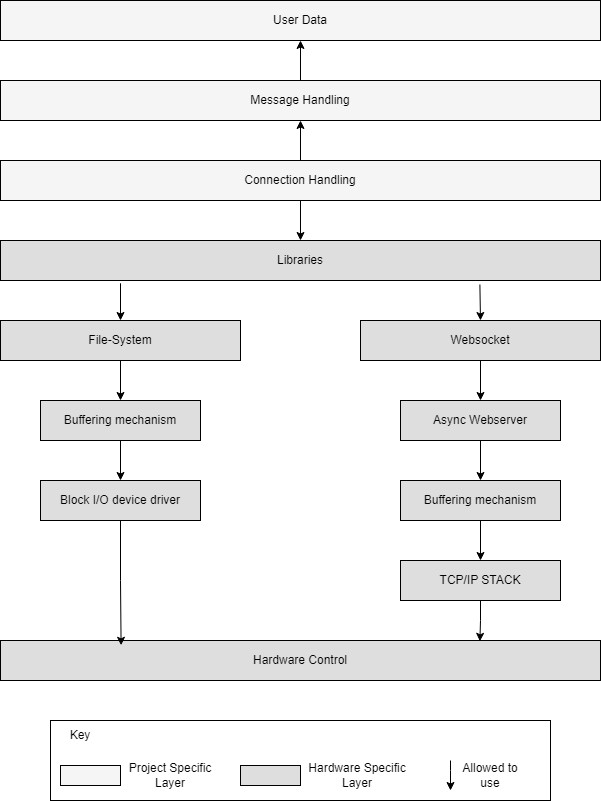

The diagram above was exported from draw.io. Its source (the exported page's mxGraphModel, read from the mxfile embedded in the PNG):
<mxGraphModel dx="2302" dy="1122" grid="1" gridSize="10" guides="1" tooltips="1" connect="1" arrows="1" fold="1" page="1" pageScale="1" pageWidth="827" pageHeight="1169" math="0" shadow="0">
  <root>
    <mxCell id="0" />
    <mxCell id="1" parent="0" />
    <mxCell id="-YtD60hfHTa39ohMz7sw-1" value="User Data" style="rounded=0;whiteSpace=wrap;html=1;fillColor=#F5F5F5;" parent="1" vertex="1">
      <mxGeometry x="40" y="40" width="600" height="40" as="geometry" />
    </mxCell>
    <mxCell id="-YtD60hfHTa39ohMz7sw-30" style="edgeStyle=orthogonalEdgeStyle;rounded=0;orthogonalLoop=1;jettySize=auto;html=1;exitX=0.5;exitY=0;exitDx=0;exitDy=0;entryX=0.5;entryY=1;entryDx=0;entryDy=0;startArrow=none;startFill=0;endArrow=classic;endFill=1;" parent="1" source="-YtD60hfHTa39ohMz7sw-3" target="-YtD60hfHTa39ohMz7sw-1" edge="1">
      <mxGeometry relative="1" as="geometry" />
    </mxCell>
    <mxCell id="-YtD60hfHTa39ohMz7sw-3" value="Message Handling" style="whiteSpace=wrap;html=1;rounded=0;fillColor=#F5F5F5;" parent="1" vertex="1">
      <mxGeometry x="40" y="120" width="600" height="40" as="geometry" />
    </mxCell>
    <mxCell id="-YtD60hfHTa39ohMz7sw-33" style="edgeStyle=orthogonalEdgeStyle;rounded=0;orthogonalLoop=1;jettySize=auto;html=1;exitX=0.5;exitY=0;exitDx=0;exitDy=0;entryX=0.799;entryY=1.1;entryDx=0;entryDy=0;entryPerimeter=0;startArrow=classic;startFill=1;endArrow=none;endFill=0;" parent="1" source="-YtD60hfHTa39ohMz7sw-5" target="-YtD60hfHTa39ohMz7sw-13" edge="1">
      <mxGeometry relative="1" as="geometry" />
    </mxCell>
    <mxCell id="-YtD60hfHTa39ohMz7sw-5" value="Websocket" style="whiteSpace=wrap;html=1;rounded=0;fillColor=#DEDEDE;" parent="1" vertex="1">
      <mxGeometry x="400" y="360" width="240" height="40" as="geometry" />
    </mxCell>
    <mxCell id="-YtD60hfHTa39ohMz7sw-37" style="edgeStyle=orthogonalEdgeStyle;rounded=0;orthogonalLoop=1;jettySize=auto;html=1;exitX=0.5;exitY=0;exitDx=0;exitDy=0;entryX=0.5;entryY=1;entryDx=0;entryDy=0;startArrow=classic;startFill=1;endArrow=none;endFill=0;" parent="1" source="-YtD60hfHTa39ohMz7sw-6" target="-YtD60hfHTa39ohMz7sw-5" edge="1">
      <mxGeometry relative="1" as="geometry" />
    </mxCell>
    <mxCell id="-YtD60hfHTa39ohMz7sw-6" value="Async Webserver" style="rounded=0;whiteSpace=wrap;html=1;fillColor=#DEDEDE;" parent="1" vertex="1">
      <mxGeometry x="440" y="440" width="160" height="40" as="geometry" />
    </mxCell>
    <mxCell id="-YtD60hfHTa39ohMz7sw-39" style="edgeStyle=orthogonalEdgeStyle;rounded=0;orthogonalLoop=1;jettySize=auto;html=1;exitX=0.5;exitY=0;exitDx=0;exitDy=0;entryX=0.5;entryY=1;entryDx=0;entryDy=0;startArrow=classic;startFill=1;endArrow=none;endFill=0;" parent="1" source="-YtD60hfHTa39ohMz7sw-7" target="-YtD60hfHTa39ohMz7sw-11" edge="1">
      <mxGeometry relative="1" as="geometry" />
    </mxCell>
    <mxCell id="-YtD60hfHTa39ohMz7sw-40" style="edgeStyle=orthogonalEdgeStyle;rounded=0;orthogonalLoop=1;jettySize=auto;html=1;exitX=0.5;exitY=1;exitDx=0;exitDy=0;entryX=0.799;entryY=0.02;entryDx=0;entryDy=0;entryPerimeter=0;startArrow=none;startFill=0;endArrow=classic;endFill=1;" parent="1" source="-YtD60hfHTa39ohMz7sw-7" target="-YtD60hfHTa39ohMz7sw-8" edge="1">
      <mxGeometry relative="1" as="geometry" />
    </mxCell>
    <mxCell id="-YtD60hfHTa39ohMz7sw-7" value="TCP/IP STACK" style="rounded=0;whiteSpace=wrap;html=1;fillColor=#DEDEDE;" parent="1" vertex="1">
      <mxGeometry x="440" y="600" width="160" height="40" as="geometry" />
    </mxCell>
    <mxCell id="-YtD60hfHTa39ohMz7sw-8" value="Hardware Control" style="rounded=0;whiteSpace=wrap;html=1;fillColor=#DEDEDE;" parent="1" vertex="1">
      <mxGeometry x="40" y="680" width="600" height="40" as="geometry" />
    </mxCell>
    <mxCell id="-YtD60hfHTa39ohMz7sw-34" style="edgeStyle=orthogonalEdgeStyle;rounded=0;orthogonalLoop=1;jettySize=auto;html=1;exitX=0.5;exitY=0;exitDx=0;exitDy=0;entryX=0.2;entryY=1.07;entryDx=0;entryDy=0;entryPerimeter=0;startArrow=classic;startFill=1;endArrow=none;endFill=0;" parent="1" source="-YtD60hfHTa39ohMz7sw-9" target="-YtD60hfHTa39ohMz7sw-13" edge="1">
      <mxGeometry relative="1" as="geometry" />
    </mxCell>
    <mxCell id="-YtD60hfHTa39ohMz7sw-9" value="File-System" style="rounded=0;whiteSpace=wrap;html=1;fillColor=#DEDEDE;" parent="1" vertex="1">
      <mxGeometry x="40" y="360" width="240" height="40" as="geometry" />
    </mxCell>
    <mxCell id="-YtD60hfHTa39ohMz7sw-36" style="edgeStyle=orthogonalEdgeStyle;rounded=0;orthogonalLoop=1;jettySize=auto;html=1;exitX=0.5;exitY=0;exitDx=0;exitDy=0;entryX=0.5;entryY=1;entryDx=0;entryDy=0;startArrow=classic;startFill=1;endArrow=none;endFill=0;" parent="1" source="-YtD60hfHTa39ohMz7sw-10" target="-YtD60hfHTa39ohMz7sw-9" edge="1">
      <mxGeometry relative="1" as="geometry" />
    </mxCell>
    <mxCell id="-YtD60hfHTa39ohMz7sw-10" value="Buffering mechanism" style="rounded=0;whiteSpace=wrap;html=1;fillColor=#DEDEDE;" parent="1" vertex="1">
      <mxGeometry x="80" y="440" width="160" height="40" as="geometry" />
    </mxCell>
    <mxCell id="-YtD60hfHTa39ohMz7sw-38" style="edgeStyle=orthogonalEdgeStyle;rounded=0;orthogonalLoop=1;jettySize=auto;html=1;exitX=0.5;exitY=0;exitDx=0;exitDy=0;entryX=0.5;entryY=1;entryDx=0;entryDy=0;startArrow=classic;startFill=1;endArrow=none;endFill=0;" parent="1" source="-YtD60hfHTa39ohMz7sw-11" target="-YtD60hfHTa39ohMz7sw-6" edge="1">
      <mxGeometry relative="1" as="geometry" />
    </mxCell>
    <mxCell id="-YtD60hfHTa39ohMz7sw-11" value="Buffering mechanism" style="rounded=0;whiteSpace=wrap;html=1;fillColor=#DEDEDE;" parent="1" vertex="1">
      <mxGeometry x="440" y="520" width="160" height="40" as="geometry" />
    </mxCell>
    <mxCell id="-YtD60hfHTa39ohMz7sw-41" style="edgeStyle=orthogonalEdgeStyle;rounded=0;orthogonalLoop=1;jettySize=auto;html=1;exitX=0.5;exitY=1;exitDx=0;exitDy=0;entryX=0.201;entryY=0.12;entryDx=0;entryDy=0;entryPerimeter=0;startArrow=none;startFill=0;endArrow=classic;endFill=1;" parent="1" source="-YtD60hfHTa39ohMz7sw-12" target="-YtD60hfHTa39ohMz7sw-8" edge="1">
      <mxGeometry relative="1" as="geometry" />
    </mxCell>
    <mxCell id="-YtD60hfHTa39ohMz7sw-42" style="edgeStyle=orthogonalEdgeStyle;rounded=0;orthogonalLoop=1;jettySize=auto;html=1;exitX=0.5;exitY=0;exitDx=0;exitDy=0;entryX=0.5;entryY=1;entryDx=0;entryDy=0;startArrow=classic;startFill=1;endArrow=none;endFill=0;" parent="1" source="-YtD60hfHTa39ohMz7sw-12" target="-YtD60hfHTa39ohMz7sw-10" edge="1">
      <mxGeometry relative="1" as="geometry" />
    </mxCell>
    <mxCell id="-YtD60hfHTa39ohMz7sw-12" value="Block I/O device driver" style="rounded=0;whiteSpace=wrap;html=1;fillColor=#DEDEDE;" parent="1" vertex="1">
      <mxGeometry x="80" y="520" width="160" height="40" as="geometry" />
    </mxCell>
    <mxCell id="-YtD60hfHTa39ohMz7sw-13" value="Libraries" style="rounded=0;whiteSpace=wrap;html=1;fillColor=#DEDEDE;" parent="1" vertex="1">
      <mxGeometry x="40" y="280" width="600" height="40" as="geometry" />
    </mxCell>
    <mxCell id="-YtD60hfHTa39ohMz7sw-31" style="edgeStyle=orthogonalEdgeStyle;rounded=0;orthogonalLoop=1;jettySize=auto;html=1;exitX=0.5;exitY=0;exitDx=0;exitDy=0;entryX=0.5;entryY=1;entryDx=0;entryDy=0;startArrow=none;startFill=0;endArrow=classic;endFill=1;" parent="1" source="-YtD60hfHTa39ohMz7sw-15" target="-YtD60hfHTa39ohMz7sw-3" edge="1">
      <mxGeometry relative="1" as="geometry" />
    </mxCell>
    <mxCell id="-YtD60hfHTa39ohMz7sw-32" style="edgeStyle=orthogonalEdgeStyle;rounded=0;orthogonalLoop=1;jettySize=auto;html=1;exitX=0.5;exitY=1;exitDx=0;exitDy=0;entryX=0.5;entryY=0;entryDx=0;entryDy=0;startArrow=none;startFill=0;endArrow=classic;endFill=1;" parent="1" source="-YtD60hfHTa39ohMz7sw-15" target="-YtD60hfHTa39ohMz7sw-13" edge="1">
      <mxGeometry relative="1" as="geometry" />
    </mxCell>
    <mxCell id="-YtD60hfHTa39ohMz7sw-15" value="Connection Handling" style="rounded=0;whiteSpace=wrap;html=1;fillColor=#F5F5F5;" parent="1" vertex="1">
      <mxGeometry x="40" y="200" width="600" height="40" as="geometry" />
    </mxCell>
    <mxCell id="-YtD60hfHTa39ohMz7sw-43" value="" style="rounded=0;whiteSpace=wrap;html=1;fillColor=#FFFFFF;align=left;" parent="1" vertex="1">
      <mxGeometry x="90" y="760" width="500" height="80" as="geometry" />
    </mxCell>
    <mxCell id="-YtD60hfHTa39ohMz7sw-44" value="" style="rounded=0;whiteSpace=wrap;html=1;fillColor=#F5F5F5;" parent="1" vertex="1">
      <mxGeometry x="100" y="805" width="60" height="20" as="geometry" />
    </mxCell>
    <mxCell id="-YtD60hfHTa39ohMz7sw-45" value="" style="rounded=0;whiteSpace=wrap;html=1;fillColor=#DEDEDE;" parent="1" vertex="1">
      <mxGeometry x="280" y="805" width="60" height="20" as="geometry" />
    </mxCell>
    <mxCell id="-YtD60hfHTa39ohMz7sw-47" value="" style="endArrow=classic;html=1;rounded=0;" parent="1" edge="1">
      <mxGeometry width="50" height="50" relative="1" as="geometry">
        <mxPoint x="490" y="800" as="sourcePoint" />
        <mxPoint x="490" y="830" as="targetPoint" />
        <Array as="points">
          <mxPoint x="490" y="810" />
        </Array>
      </mxGeometry>
    </mxCell>
    <mxCell id="-YtD60hfHTa39ohMz7sw-48" value="Hardware Specific&lt;br&gt;Layer" style="text;html=1;strokeColor=none;fillColor=none;align=center;verticalAlign=middle;whiteSpace=wrap;rounded=0;" parent="1" vertex="1">
      <mxGeometry x="344" y="800" width="106" height="30" as="geometry" />
    </mxCell>
    <mxCell id="-YtD60hfHTa39ohMz7sw-49" value="Project Specific Layer" style="text;html=1;strokeColor=none;fillColor=none;align=center;verticalAlign=middle;whiteSpace=wrap;rounded=0;" parent="1" vertex="1">
      <mxGeometry x="160" y="800" width="100" height="30" as="geometry" />
    </mxCell>
    <mxCell id="-YtD60hfHTa39ohMz7sw-51" value="Key" style="text;html=1;strokeColor=none;fillColor=none;align=center;verticalAlign=middle;whiteSpace=wrap;rounded=0;" parent="1" vertex="1">
      <mxGeometry x="90" y="760" width="60" height="30" as="geometry" />
    </mxCell>
    <mxCell id="-YtD60hfHTa39ohMz7sw-52" value="Allowed to use" style="text;html=1;strokeColor=none;fillColor=none;align=center;verticalAlign=middle;whiteSpace=wrap;rounded=0;" parent="1" vertex="1">
      <mxGeometry x="500" y="800" width="60" height="30" as="geometry" />
    </mxCell>
  </root>
</mxGraphModel>